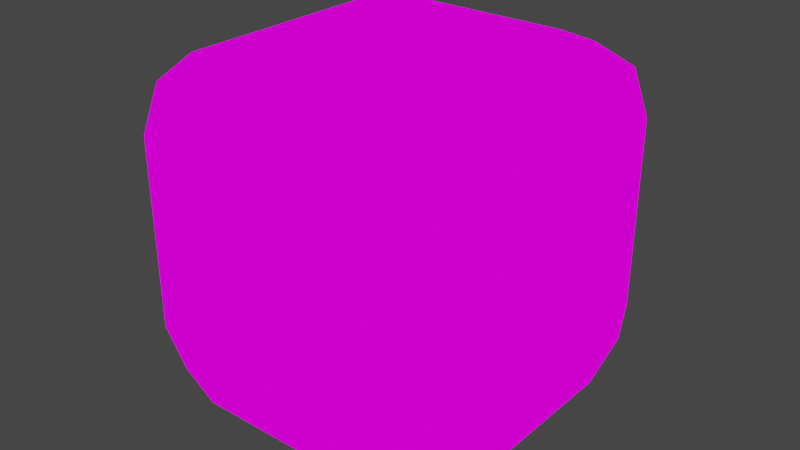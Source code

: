 # Source: ammo_pickup_plasma.blend  (saved by Blender 2.81.16; exported with 4.5.12 LTS)
import bpy
from mathutils import Matrix  # noqa: F401  (used for matrix-valued properties, if any)

bpy.ops.wm.read_factory_settings(use_empty=True)
scene = bpy.context.scene
scene.name = 'Scene'

# ---- collections
col_collection = bpy.data.collections.new('Collection'); scene.collection.children.link(col_collection)

# ---- images (referenced by path relative to the original .blend; pixels are not part of the script)
import os
ASSET_DIR = os.environ.get("B2B_ASSET_DIR", "")  # directory of the original .blend (textures are referenced by path, not embedded)
HERE = os.path.dirname(os.path.abspath(__file__))  # packed textures are extracted next to this script under _unpacked/

def load_image(name, relpath, width, height, colorspace="sRGB"):
    """Load a texture the original file referenced (path relative to the .blend, or extracted next to this script)."""
    p = next((c for c in (os.path.join(HERE, relpath), os.path.join(ASSET_DIR, relpath)) if relpath and os.path.exists(c)), "")
    if p:
        img = bpy.data.images.load(p, check_existing=True)
        img.name = name
    else:  # same state as the original file: an image datablock whose file is absent (Cycles renders it pink)
        img = bpy.data.images.new(name, width, height)
        img.source = "FILE"
        img.filepath = "//" + (relpath or name)
    img.colorspace_settings.name = colorspace
    return img
img_texture_png = load_image('texture.png', 'texture.png', 1024, 1024, 'sRGB')

# ---- materials (node trees are filled in below, after node groups)
mat_material = bpy.data.materials.new('Material')
mat_material.alpha_threshold = 0.0
mat_material.use_transparent_shadow = False
mat_material.line_color = (0.0, 0.0, 0.0, 1.0)

# ---- material node trees
mat_material.use_nodes = True; mat_material.node_tree.nodes.clear()
_N = mat_material.node_tree.nodes; _L = mat_material.node_tree.links
n0 = _N.new('ShaderNodeOutputMaterial'); n0.name = 'Material Output'; n0.location = (300, 300)
n1 = _N.new('ShaderNodeBackground'); n1.name = 'Background'; n1.location = (10, 300)
n2 = _N.new('ShaderNodeTexImage'); n2.name = 'Image Texture'; n2.location = (-322, 295)
n2.image = img_texture_png
_L.new(n1.outputs[0], n0.inputs[0])
_L.new(n2.outputs[0], n1.inputs[0])
n0.is_active_output = True

# ---- world
world_world = bpy.data.worlds.new('World'); scene.world = world_world
world_world.use_nodes = True; world_world.node_tree.nodes.clear()
_N = world_world.node_tree.nodes; _L = world_world.node_tree.links
n0 = _N.new('ShaderNodeOutputWorld'); n0.name = 'World Output'; n0.location = (300, 300)
n1 = _N.new('ShaderNodeBackground'); n1.name = 'Background'; n1.location = (10, 300)
n1.inputs[0].default_value = (0.05088, 0.05088, 0.05088, 1.0)
_L.new(n1.outputs[0], n0.inputs[0])
n0.is_active_output = True
world_world.color = (0.05088, 0.05088, 0.05088)
world_world.use_sun_shadow = False
world_world.sun_shadow_jitter_overblur = 0.0

# ---- meshes
me_cylinder_007 = bpy.data.meshes.new('Cylinder.007')
me_cylinder_007.from_pydata([(-0.09825, -0.09825, 0.0007906), (-0.09825, -0.1835, 0.08608), (-0.1835, -0.09825, 0.08608), (-0.09825, -0.1586, 0.02577), (-0.1475, -0.1475, 0.03684), (-0.1586, -0.1586, 0.08608), (-0.1586, -0.09825, 0.02577), (-0.09825, -0.1835, 0.2826), (-0.09825, -0.09825, 0.3679), (-0.1835, -0.09825, 0.2826), (-0.09825, -0.1586, 0.3429), (-0.1475, -0.1475, 0.3318), (-0.1586, -0.09825, 0.3429), (-0.1586, -0.1586, 0.2826), (-0.09825, 0.09825, 0.0007906), (-0.1835, 0.09825, 0.08608), (-0.09825, 0.1835, 0.08608), (-0.1586, 0.09825, 0.02577), (-0.1475, 0.1475, 0.03684), (-0.1586, 0.1586, 0.08608), (-0.09825, 0.1586, 0.02577), (-0.09825, 0.09825, 0.3679), (-0.09825, 0.1835, 0.2826), (-0.1835, 0.09825, 0.2826), (-0.09825, 0.1586, 0.3429), (-0.1475, 0.1475, 0.3318), (-0.1586, 0.1586, 0.2826), (-0.1586, 0.09825, 0.3429), (0.09825, -0.09825, 0.0007906), (0.1835, -0.09825, 0.08608), (0.09825, -0.1835, 0.08608), (0.1586, -0.09825, 0.02577), (0.1475, -0.1475, 0.03684), (0.1586, -0.1586, 0.08608), (0.09825, -0.1586, 0.02577), (0.09825, -0.09825, 0.3679), (0.09825, -0.1835, 0.2826), (0.1835, -0.09825, 0.2826), (0.09825, -0.1586, 0.3429), (0.1475, -0.1475, 0.3318), (0.1586, -0.1586, 0.2826), (0.1586, -0.09825, 0.3429), (0.09825, 0.09825, 0.0007906), (0.09825, 0.1835, 0.08608), (0.1835, 0.09825, 0.08608), (0.09825, 0.1586, 0.02577), (0.1475, 0.1475, 0.03684), (0.1586, 0.1586, 0.08608), (0.1586, 0.09825, 0.02577), (0.09825, 0.09825, 0.3679), (0.1835, 0.09825, 0.2826), (0.09825, 0.1835, 0.2826), (0.1586, 0.09825, 0.3429), (0.1475, 0.1475, 0.3318), (0.1586, 0.1586, 0.2826), (0.09825, 0.1586, 0.3429)], [], [(30, 36, 7, 1), (44, 50, 37, 29), (49, 21, 8, 35), (2, 9, 23, 15), (16, 22, 51, 43), (0, 3, 4, 6), (1, 5, 4, 3), (2, 6, 4, 5), (7, 10, 11, 13), (8, 12, 11, 10), (9, 13, 11, 12), (14, 17, 18, 20), (15, 19, 18, 17), (16, 20, 18, 19), (21, 24, 25, 27), (22, 26, 25, 24), (23, 27, 25, 26), (28, 31, 32, 34), (29, 33, 32, 31), (30, 34, 32, 33), (35, 38, 39, 41), (36, 40, 39, 38), (37, 41, 39, 40), (42, 45, 46, 48), (43, 47, 46, 45), (44, 48, 46, 47), (49, 52, 53, 55), (50, 54, 53, 52), (51, 55, 53, 54), (14, 0, 6, 17), (17, 6, 2, 15), (1, 7, 13, 5), (5, 13, 9, 2), (8, 21, 27, 12), (12, 27, 23, 9), (22, 16, 19, 26), (26, 19, 15, 23), (42, 14, 20, 45), (45, 20, 16, 43), (21, 49, 55, 24), (24, 55, 51, 22), (50, 44, 47, 54), (54, 47, 43, 51), (28, 42, 48, 31), (31, 48, 44, 29), (49, 35, 41, 52), (52, 41, 37, 50), (36, 30, 33, 40), (40, 33, 29, 37), (0, 28, 34, 3), (3, 34, 30, 1), (35, 8, 10, 38), (38, 10, 7, 36), (14, 42, 28, 0)])
_uv = me_cylinder_007.uv_layers.new(name='UVMap')
_uv.uv.foreach_set('vector', [0.4791, 0.4295, 0.4791, 0.5129, 0.3949, 0.5129, 0.3949, 0.4295, 0.4791, 0.4295, 0.4791, 0.5129, 0.3949, 0.5129, 0.3949, 0.4295, 0.4791, 0.5129, 0.3949, 0.5129, 0.3949, 0.4295, 0.4791, 0.4295, 0.3949, 0.4295, 0.3949, 0.5129, 0.4791, 0.5129, 0.4791, 0.4295, 0.3949, 0.4295, 0.3949, 0.5129, 0.4791, 0.5129, 0.4791, 0.4295, 0.1053, 0.4369, 0.1053, 0.3906, 0.07176, 0.3971, 0.05859, 0.4369, 0.1053, 0.4369, 0.05859, 0.4369, 0.07176, 0.3971, 0.1053, 0.3906, 0.1053, 0.4369, 0.1053, 0.3906, 0.07176, 0.3971, 0.05859, 0.4369, 0.1053, 0.5436, 0.1053, 0.5898, 0.07835, 0.5898, 0.05859, 0.5436, 0.1053, 0.4369, 0.05859, 0.4369, 0.05859, 0.4102, 0.1053, 0.3906, 0.1053, 0.5436, 0.05859, 0.5436, 0.05859, 0.5703, 0.1053, 0.5898, 0.1053, 0.5436, 0.05859, 0.5436, 0.05859, 0.5703, 0.1053, 0.5898, 0.213, 0.4369, 0.2598, 0.4369, 0.2598, 0.4102, 0.213, 0.3906, 0.1053, 0.4369, 0.1053, 0.3906, 0.07835, 0.3906, 0.05859, 0.4369, 0.1053, 0.5436, 0.1053, 0.5898, 0.07835, 0.5898, 0.05859, 0.5436, 0.1053, 0.5436, 0.05859, 0.5436, 0.05859, 0.5703, 0.1053, 0.5898, 0.213, 0.5436, 0.213, 0.5898, 0.24, 0.5898, 0.2598, 0.5436, 0.213, 0.4369, 0.2598, 0.4369, 0.2598, 0.4102, 0.213, 0.3906, 0.1053, 0.4369, 0.05859, 0.4369, 0.05859, 0.4102, 0.1053, 0.3906, 0.213, 0.4369, 0.213, 0.3906, 0.24, 0.3906, 0.2598, 0.4369, 0.213, 0.4369, 0.213, 0.3906, 0.24, 0.3906, 0.2598, 0.4369, 0.213, 0.5436, 0.2598, 0.5436, 0.2598, 0.5703, 0.213, 0.5898, 0.1053, 0.5436, 0.1053, 0.5898, 0.07835, 0.5898, 0.05859, 0.5436, 0.213, 0.5436, 0.213, 0.5898, 0.24, 0.5898, 0.2598, 0.5436, 0.213, 0.4369, 0.2598, 0.4369, 0.2598, 0.4102, 0.213, 0.3906, 0.213, 0.4369, 0.213, 0.3906, 0.24, 0.3906, 0.2598, 0.4369, 0.213, 0.5436, 0.2598, 0.5436, 0.2532, 0.5768, 0.213, 0.5898, 0.213, 0.5436, 0.2598, 0.5436, 0.2532, 0.5768, 0.213, 0.5898, 0.213, 0.5436, 0.213, 0.5898, 0.2532, 0.5768, 0.2598, 0.5436, 0.1053, 0.5436, 0.1053, 0.4369, 0.05859, 0.4369, 0.05859, 0.5436, 0.213, 0.3906, 0.1053, 0.3906, 0.1053, 0.4369, 0.213, 0.4369, 0.1053, 0.4369, 0.1053, 0.5436, 0.05859, 0.5436, 0.05859, 0.4369, 0.05859, 0.4369, 0.05859, 0.5436, 0.1053, 0.5436, 0.1053, 0.4369, 0.1053, 0.4369, 0.1053, 0.5436, 0.05859, 0.5436, 0.05859, 0.4369, 0.1053, 0.5898, 0.213, 0.5898, 0.213, 0.5436, 0.1053, 0.5436, 0.1053, 0.5436, 0.1053, 0.4369, 0.05859, 0.4369, 0.05859, 0.5436, 0.2598, 0.5436, 0.2598, 0.4369, 0.213, 0.4369, 0.213, 0.5436, 0.213, 0.5436, 0.1053, 0.5436, 0.1053, 0.5898, 0.213, 0.5898, 0.213, 0.3906, 0.1053, 0.3906, 0.1053, 0.4369, 0.213, 0.4369, 0.1053, 0.5436, 0.213, 0.5436, 0.213, 0.5898, 0.1053, 0.5898, 0.1053, 0.5898, 0.213, 0.5898, 0.213, 0.5436, 0.1053, 0.5436, 0.213, 0.5436, 0.213, 0.4369, 0.2598, 0.4369, 0.2598, 0.5436, 0.2598, 0.5436, 0.2598, 0.4369, 0.213, 0.4369, 0.213, 0.5436, 0.213, 0.4369, 0.213, 0.5436, 0.2598, 0.5436, 0.2598, 0.4369, 0.1053, 0.3906, 0.213, 0.3906, 0.213, 0.4369, 0.1053, 0.4369, 0.213, 0.5436, 0.213, 0.4369, 0.2598, 0.4369, 0.2598, 0.5436, 0.213, 0.5898, 0.1053, 0.5898, 0.1053, 0.5436, 0.213, 0.5436, 0.213, 0.5436, 0.213, 0.4369, 0.2598, 0.4369, 0.2598, 0.5436, 0.05859, 0.5436, 0.05859, 0.4369, 0.1053, 0.4369, 0.1053, 0.5436, 0.1053, 0.4369, 0.213, 0.4369, 0.213, 0.3906, 0.1053, 0.3906, 0.1053, 0.3906, 0.213, 0.3906, 0.213, 0.4369, 0.1053, 0.4369, 0.213, 0.4369, 0.1053, 0.4369, 0.1053, 0.3906, 0.213, 0.3906, 0.213, 0.5898, 0.1053, 0.5898, 0.1053, 0.5436, 0.213, 0.5436, 0.3949, 0.5129, 0.4791, 0.5129, 0.4791, 0.4295, 0.3949, 0.4295])
me_cylinder_007.materials.append(mat_material)
me_cylinder_007.use_remesh_fix_poles = True
me_cylinder_007.use_remesh_preserve_attributes = False
me_cylinder_007.use_mirror_vertex_groups = False
me_cylinder_007.update()

# ---- objects
ob_ammo = bpy.data.objects.new('AMMO', me_cylinder_007)

# ---- transforms, parenting, visibility, modifiers, constraints
ob_ammo.location = (0.0, 0.0, 0.0)
ob_ammo.lineart.crease_threshold = 0.0

# ---- collection membership
col_collection.objects.link(ob_ammo)

# ---- scene / render settings (as saved in the file)
scene.frame_start = 1; scene.frame_end = 250; scene.frame_set(228)
scene.render.engine = 'BLENDER_EEVEE_NEXT'
scene.cycles.use_denoising = False
scene.cycles.samples = 128
scene.cycles.sampling_pattern = 'TABULATED_SOBOL'
scene.cycles.use_adaptive_sampling = False
scene.cycles.use_light_tree = False
scene.view_settings.view_transform = 'Filmic'
bpy.context.view_layer.update()

# ---- added for rendering (the .blend has no active camera and no usable light): camera, sun
cam_auto = bpy.data.cameras.new('AutoCamera')
cam_auto.lens = 50.0
cam_auto.sensor_width = 36.0
cam_auto.clip_end = 1000.0
ob_auto_camera = bpy.data.objects.new('AutoCamera', cam_auto)
scene.collection.objects.link(ob_auto_camera)
ob_auto_camera.location = (0.588239, -0.705887, 0.654915)
ob_auto_camera.rotation_euler = (1.09748, -7.21219e-08, 0.694738)
scene.camera = ob_auto_camera
light_auto_sun = bpy.data.lights.new('AutoSun', 'SUN')
light_auto_sun.energy = 3.0
light_auto_sun.angle = 0.0523599
ob_auto_sun = bpy.data.objects.new('AutoSun', light_auto_sun)
scene.collection.objects.link(ob_auto_sun)
ob_auto_sun.rotation_euler = (0.872665, 0.174533, 0.523599)
bpy.context.view_layer.update()
